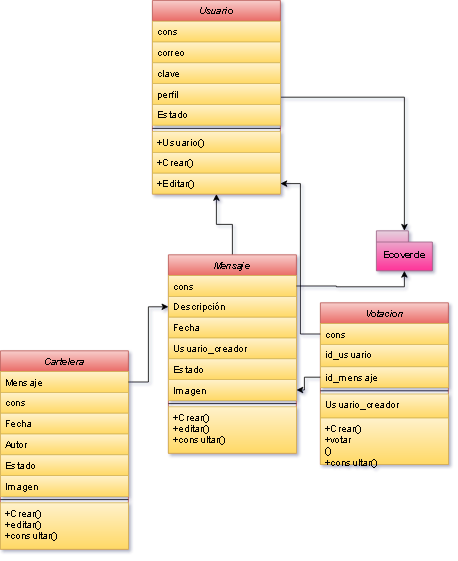

The diagram above was exported from draw.io. Its source (the exported page's mxGraphModel, read from the mxfile embedded in the PNG):
<mxGraphModel dx="866" dy="1605" grid="1" gridSize="10" guides="1" tooltips="1" connect="1" arrows="1" fold="1" page="1" pageScale="1" pageWidth="827" pageHeight="1169" math="0" shadow="0">
  <root>
    <mxCell id="WIyWlLk6GJQsqaUBKTNV-0" />
    <mxCell id="WIyWlLk6GJQsqaUBKTNV-1" parent="WIyWlLk6GJQsqaUBKTNV-0" />
    <mxCell id="1u0QbcZMb8qVCQ1I4Drl-15" value="" style="edgeStyle=orthogonalEdgeStyle;rounded=0;orthogonalLoop=1;jettySize=auto;html=1;" parent="WIyWlLk6GJQsqaUBKTNV-1" source="zkfFHV4jXpPFQw0GAbJ--0" target="1u0QbcZMb8qVCQ1I4Drl-6" edge="1">
      <mxGeometry relative="1" as="geometry" />
    </mxCell>
    <mxCell id="zkfFHV4jXpPFQw0GAbJ--0" value="Mensaje" style="swimlane;fontStyle=2;align=center;verticalAlign=top;childLayout=stackLayout;horizontal=1;startSize=26;horizontalStack=0;resizeParent=1;resizeLast=0;collapsible=1;marginBottom=0;rounded=0;shadow=0;strokeWidth=1;fillColor=#f8cecc;strokeColor=#b85450;gradientColor=#ea6b66;" parent="WIyWlLk6GJQsqaUBKTNV-1" vertex="1">
      <mxGeometry x="240" y="110" width="160" height="248" as="geometry">
        <mxRectangle x="230" y="140" width="160" height="26" as="alternateBounds" />
      </mxGeometry>
    </mxCell>
    <mxCell id="zkfFHV4jXpPFQw0GAbJ--1" value="cons" style="text;align=left;verticalAlign=top;spacingLeft=4;spacingRight=4;overflow=hidden;rotatable=0;points=[[0,0.5],[1,0.5]];portConstraint=eastwest;fillColor=#fff2cc;strokeColor=#d6b656;gradientColor=#ffd966;" parent="zkfFHV4jXpPFQw0GAbJ--0" vertex="1">
      <mxGeometry y="26" width="160" height="26" as="geometry" />
    </mxCell>
    <mxCell id="zkfFHV4jXpPFQw0GAbJ--2" value="Descripción" style="text;align=left;verticalAlign=top;spacingLeft=4;spacingRight=4;overflow=hidden;rotatable=0;points=[[0,0.5],[1,0.5]];portConstraint=eastwest;rounded=0;shadow=0;html=0;fillColor=#fff2cc;strokeColor=#d6b656;gradientColor=#ffd966;" parent="zkfFHV4jXpPFQw0GAbJ--0" vertex="1">
      <mxGeometry y="52" width="160" height="26" as="geometry" />
    </mxCell>
    <mxCell id="zkfFHV4jXpPFQw0GAbJ--3" value="Fecha" style="text;align=left;verticalAlign=top;spacingLeft=4;spacingRight=4;overflow=hidden;rotatable=0;points=[[0,0.5],[1,0.5]];portConstraint=eastwest;rounded=0;shadow=0;html=0;fillColor=#fff2cc;strokeColor=#d6b656;gradientColor=#ffd966;" parent="zkfFHV4jXpPFQw0GAbJ--0" vertex="1">
      <mxGeometry y="78" width="160" height="26" as="geometry" />
    </mxCell>
    <mxCell id="1u0QbcZMb8qVCQ1I4Drl-0" value="Usuario_creador" style="text;align=left;verticalAlign=top;spacingLeft=4;spacingRight=4;overflow=hidden;rotatable=0;points=[[0,0.5],[1,0.5]];portConstraint=eastwest;rounded=0;shadow=0;html=0;fillColor=#fff2cc;strokeColor=#d6b656;gradientColor=#ffd966;" parent="zkfFHV4jXpPFQw0GAbJ--0" vertex="1">
      <mxGeometry y="104" width="160" height="26" as="geometry" />
    </mxCell>
    <mxCell id="1u0QbcZMb8qVCQ1I4Drl-1" value="Estado" style="text;align=left;verticalAlign=top;spacingLeft=4;spacingRight=4;overflow=hidden;rotatable=0;points=[[0,0.5],[1,0.5]];portConstraint=eastwest;rounded=0;shadow=0;html=0;fillColor=#fff2cc;strokeColor=#d6b656;gradientColor=#ffd966;" parent="zkfFHV4jXpPFQw0GAbJ--0" vertex="1">
      <mxGeometry y="130" width="160" height="26" as="geometry" />
    </mxCell>
    <mxCell id="1u0QbcZMb8qVCQ1I4Drl-2" value="Imagen " style="text;align=left;verticalAlign=top;spacingLeft=4;spacingRight=4;overflow=hidden;rotatable=0;points=[[0,0.5],[1,0.5]];portConstraint=eastwest;rounded=0;shadow=0;html=0;fillColor=#fff2cc;strokeColor=#d6b656;gradientColor=#ffd966;" parent="zkfFHV4jXpPFQw0GAbJ--0" vertex="1">
      <mxGeometry y="156" width="160" height="26" as="geometry" />
    </mxCell>
    <mxCell id="zkfFHV4jXpPFQw0GAbJ--4" value="" style="line;html=1;strokeWidth=1;align=left;verticalAlign=middle;spacingTop=-1;spacingLeft=3;spacingRight=3;rotatable=0;labelPosition=right;points=[];portConstraint=eastwest;" parent="zkfFHV4jXpPFQw0GAbJ--0" vertex="1">
      <mxGeometry y="182" width="160" height="8" as="geometry" />
    </mxCell>
    <mxCell id="zkfFHV4jXpPFQw0GAbJ--5" value="+Crear()&#10;+editar() &#10;+consultar()&#10;" style="text;align=left;verticalAlign=top;spacingLeft=4;spacingRight=4;overflow=hidden;rotatable=0;points=[[0,0.5],[1,0.5]];portConstraint=eastwest;fillColor=#fff2cc;strokeColor=#d6b656;gradientColor=#ffd966;" parent="zkfFHV4jXpPFQw0GAbJ--0" vertex="1">
      <mxGeometry y="190" width="160" height="58" as="geometry" />
    </mxCell>
    <mxCell id="1u0QbcZMb8qVCQ1I4Drl-3" value="Ecoverde" style="shape=folder;fontStyle=1;spacingTop=10;tabWidth=40;tabHeight=14;tabPosition=left;html=1;fillColor=#e6d0de;strokeColor=#996185;gradientColor=#FF3399;" parent="WIyWlLk6GJQsqaUBKTNV-1" vertex="1">
      <mxGeometry x="500" y="80" width="70" height="50" as="geometry" />
    </mxCell>
    <mxCell id="1u0QbcZMb8qVCQ1I4Drl-5" style="edgeStyle=orthogonalEdgeStyle;rounded=0;orthogonalLoop=1;jettySize=auto;html=1;" parent="WIyWlLk6GJQsqaUBKTNV-1" source="zkfFHV4jXpPFQw0GAbJ--1" target="1u0QbcZMb8qVCQ1I4Drl-3" edge="1">
      <mxGeometry relative="1" as="geometry" />
    </mxCell>
    <mxCell id="-7us7q3VCGfN8TkW46SK-0" style="edgeStyle=orthogonalEdgeStyle;rounded=0;orthogonalLoop=1;jettySize=auto;html=1;" parent="WIyWlLk6GJQsqaUBKTNV-1" source="1u0QbcZMb8qVCQ1I4Drl-6" target="1u0QbcZMb8qVCQ1I4Drl-3" edge="1">
      <mxGeometry relative="1" as="geometry" />
    </mxCell>
    <mxCell id="1u0QbcZMb8qVCQ1I4Drl-6" value="Usuario" style="swimlane;fontStyle=2;align=center;verticalAlign=top;childLayout=stackLayout;horizontal=1;startSize=26;horizontalStack=0;resizeParent=1;resizeLast=0;collapsible=1;marginBottom=0;rounded=0;shadow=0;strokeWidth=1;fillColor=#f8cecc;strokeColor=#b85450;gradientColor=#ea6b66;" parent="WIyWlLk6GJQsqaUBKTNV-1" vertex="1">
      <mxGeometry x="220" y="-208" width="160" height="242" as="geometry">
        <mxRectangle x="230" y="140" width="160" height="26" as="alternateBounds" />
      </mxGeometry>
    </mxCell>
    <mxCell id="1u0QbcZMb8qVCQ1I4Drl-7" value="cons" style="text;align=left;verticalAlign=top;spacingLeft=4;spacingRight=4;overflow=hidden;rotatable=0;points=[[0,0.5],[1,0.5]];portConstraint=eastwest;fillColor=#fff2cc;strokeColor=#d6b656;gradientColor=#ffd966;" parent="1u0QbcZMb8qVCQ1I4Drl-6" vertex="1">
      <mxGeometry y="26" width="160" height="26" as="geometry" />
    </mxCell>
    <mxCell id="1u0QbcZMb8qVCQ1I4Drl-8" value="correo" style="text;align=left;verticalAlign=top;spacingLeft=4;spacingRight=4;overflow=hidden;rotatable=0;points=[[0,0.5],[1,0.5]];portConstraint=eastwest;rounded=0;shadow=0;html=0;fillColor=#fff2cc;strokeColor=#d6b656;gradientColor=#ffd966;" parent="1u0QbcZMb8qVCQ1I4Drl-6" vertex="1">
      <mxGeometry y="52" width="160" height="26" as="geometry" />
    </mxCell>
    <mxCell id="1u0QbcZMb8qVCQ1I4Drl-9" value="clave" style="text;align=left;verticalAlign=top;spacingLeft=4;spacingRight=4;overflow=hidden;rotatable=0;points=[[0,0.5],[1,0.5]];portConstraint=eastwest;rounded=0;shadow=0;html=0;fillColor=#fff2cc;strokeColor=#d6b656;gradientColor=#ffd966;" parent="1u0QbcZMb8qVCQ1I4Drl-6" vertex="1">
      <mxGeometry y="78" width="160" height="26" as="geometry" />
    </mxCell>
    <mxCell id="1u0QbcZMb8qVCQ1I4Drl-10" value="perfil" style="text;align=left;verticalAlign=top;spacingLeft=4;spacingRight=4;overflow=hidden;rotatable=0;points=[[0,0.5],[1,0.5]];portConstraint=eastwest;rounded=0;shadow=0;html=0;fillColor=#fff2cc;strokeColor=#d6b656;gradientColor=#ffd966;" parent="1u0QbcZMb8qVCQ1I4Drl-6" vertex="1">
      <mxGeometry y="104" width="160" height="26" as="geometry" />
    </mxCell>
    <mxCell id="1u0QbcZMb8qVCQ1I4Drl-11" value="Estado" style="text;align=left;verticalAlign=top;spacingLeft=4;spacingRight=4;overflow=hidden;rotatable=0;points=[[0,0.5],[1,0.5]];portConstraint=eastwest;rounded=0;shadow=0;html=0;fillColor=#fff2cc;strokeColor=#d6b656;gradientColor=#ffd966;" parent="1u0QbcZMb8qVCQ1I4Drl-6" vertex="1">
      <mxGeometry y="130" width="160" height="26" as="geometry" />
    </mxCell>
    <mxCell id="1u0QbcZMb8qVCQ1I4Drl-13" value="" style="line;html=1;strokeWidth=1;align=left;verticalAlign=middle;spacingTop=-1;spacingLeft=3;spacingRight=3;rotatable=0;labelPosition=right;points=[];portConstraint=eastwest;" parent="1u0QbcZMb8qVCQ1I4Drl-6" vertex="1">
      <mxGeometry y="156" width="160" height="8" as="geometry" />
    </mxCell>
    <mxCell id="1u0QbcZMb8qVCQ1I4Drl-14" value="+Usuario()" style="text;align=left;verticalAlign=top;spacingLeft=4;spacingRight=4;overflow=hidden;rotatable=0;points=[[0,0.5],[1,0.5]];portConstraint=eastwest;fillColor=#fff2cc;strokeColor=#d6b656;gradientColor=#ffd966;" parent="1u0QbcZMb8qVCQ1I4Drl-6" vertex="1">
      <mxGeometry y="164" width="160" height="26" as="geometry" />
    </mxCell>
    <mxCell id="1u0QbcZMb8qVCQ1I4Drl-16" value="+Crear()" style="text;align=left;verticalAlign=top;spacingLeft=4;spacingRight=4;overflow=hidden;rotatable=0;points=[[0,0.5],[1,0.5]];portConstraint=eastwest;fillColor=#fff2cc;strokeColor=#d6b656;gradientColor=#ffd966;" parent="1u0QbcZMb8qVCQ1I4Drl-6" vertex="1">
      <mxGeometry y="190" width="160" height="26" as="geometry" />
    </mxCell>
    <mxCell id="1u0QbcZMb8qVCQ1I4Drl-17" value="+Editar()" style="text;align=left;verticalAlign=top;spacingLeft=4;spacingRight=4;overflow=hidden;rotatable=0;points=[[0,0.5],[1,0.5]];portConstraint=eastwest;fillColor=#fff2cc;strokeColor=#d6b656;gradientColor=#ffd966;" parent="1u0QbcZMb8qVCQ1I4Drl-6" vertex="1">
      <mxGeometry y="216" width="160" height="26" as="geometry" />
    </mxCell>
    <mxCell id="19KZH904P_MBDva5p8cr-0" value="Votacion" style="swimlane;fontStyle=2;align=center;verticalAlign=top;childLayout=stackLayout;horizontal=1;startSize=26;horizontalStack=0;resizeParent=1;resizeLast=0;collapsible=1;marginBottom=0;rounded=0;shadow=0;strokeWidth=1;fillColor=#f8cecc;strokeColor=#b85450;gradientColor=#ea6b66;" vertex="1" parent="WIyWlLk6GJQsqaUBKTNV-1">
      <mxGeometry x="430" y="170" width="160" height="202" as="geometry">
        <mxRectangle x="230" y="140" width="160" height="26" as="alternateBounds" />
      </mxGeometry>
    </mxCell>
    <mxCell id="19KZH904P_MBDva5p8cr-1" value="cons" style="text;align=left;verticalAlign=top;spacingLeft=4;spacingRight=4;overflow=hidden;rotatable=0;points=[[0,0.5],[1,0.5]];portConstraint=eastwest;fillColor=#fff2cc;strokeColor=#d6b656;gradientColor=#ffd966;" vertex="1" parent="19KZH904P_MBDva5p8cr-0">
      <mxGeometry y="26" width="160" height="26" as="geometry" />
    </mxCell>
    <mxCell id="19KZH904P_MBDva5p8cr-2" value="id_usuario" style="text;align=left;verticalAlign=top;spacingLeft=4;spacingRight=4;overflow=hidden;rotatable=0;points=[[0,0.5],[1,0.5]];portConstraint=eastwest;rounded=0;shadow=0;html=0;fillColor=#fff2cc;strokeColor=#d6b656;gradientColor=#ffd966;" vertex="1" parent="19KZH904P_MBDva5p8cr-0">
      <mxGeometry y="52" width="160" height="28" as="geometry" />
    </mxCell>
    <mxCell id="19KZH904P_MBDva5p8cr-5" value="id_mensaje" style="text;align=left;verticalAlign=top;spacingLeft=4;spacingRight=4;overflow=hidden;rotatable=0;points=[[0,0.5],[1,0.5]];portConstraint=eastwest;rounded=0;shadow=0;html=0;fillColor=#fff2cc;strokeColor=#d6b656;gradientColor=#ffd966;" vertex="1" parent="19KZH904P_MBDva5p8cr-0">
      <mxGeometry y="80" width="160" height="26" as="geometry" />
    </mxCell>
    <mxCell id="19KZH904P_MBDva5p8cr-7" value="" style="line;html=1;strokeWidth=1;align=left;verticalAlign=middle;spacingTop=-1;spacingLeft=3;spacingRight=3;rotatable=0;labelPosition=right;points=[];portConstraint=eastwest;" vertex="1" parent="19KZH904P_MBDva5p8cr-0">
      <mxGeometry y="106" width="160" height="8" as="geometry" />
    </mxCell>
    <mxCell id="19KZH904P_MBDva5p8cr-4" value="Usuario_creador" style="text;align=left;verticalAlign=top;spacingLeft=4;spacingRight=4;overflow=hidden;rotatable=0;points=[[0,0.5],[1,0.5]];portConstraint=eastwest;rounded=0;shadow=0;html=0;fillColor=#fff2cc;strokeColor=#d6b656;gradientColor=#ffd966;" vertex="1" parent="19KZH904P_MBDva5p8cr-0">
      <mxGeometry y="114" width="160" height="30" as="geometry" />
    </mxCell>
    <mxCell id="19KZH904P_MBDva5p8cr-8" value="+Crear()&#10;+votar&#10;() &#10;+consultar()&#10;" style="text;align=left;verticalAlign=top;spacingLeft=4;spacingRight=4;overflow=hidden;rotatable=0;points=[[0,0.5],[1,0.5]];portConstraint=eastwest;fillColor=#fff2cc;strokeColor=#d6b656;gradientColor=#ffd966;" vertex="1" parent="19KZH904P_MBDva5p8cr-0">
      <mxGeometry y="144" width="160" height="58" as="geometry" />
    </mxCell>
    <mxCell id="19KZH904P_MBDva5p8cr-9" style="edgeStyle=orthogonalEdgeStyle;rounded=0;orthogonalLoop=1;jettySize=auto;html=1;" edge="1" parent="WIyWlLk6GJQsqaUBKTNV-1" source="19KZH904P_MBDva5p8cr-5" target="1u0QbcZMb8qVCQ1I4Drl-2">
      <mxGeometry relative="1" as="geometry" />
    </mxCell>
    <mxCell id="19KZH904P_MBDva5p8cr-10" style="edgeStyle=orthogonalEdgeStyle;rounded=0;orthogonalLoop=1;jettySize=auto;html=1;" edge="1" parent="WIyWlLk6GJQsqaUBKTNV-1" source="19KZH904P_MBDva5p8cr-1" target="1u0QbcZMb8qVCQ1I4Drl-17">
      <mxGeometry relative="1" as="geometry" />
    </mxCell>
    <mxCell id="19KZH904P_MBDva5p8cr-11" value="Cartelera" style="swimlane;fontStyle=2;align=center;verticalAlign=top;childLayout=stackLayout;horizontal=1;startSize=26;horizontalStack=0;resizeParent=1;resizeLast=0;collapsible=1;marginBottom=0;rounded=0;shadow=0;strokeWidth=1;fillColor=#f8cecc;strokeColor=#b85450;gradientColor=#ea6b66;" vertex="1" parent="WIyWlLk6GJQsqaUBKTNV-1">
      <mxGeometry x="30" y="230" width="160" height="248" as="geometry">
        <mxRectangle x="230" y="140" width="160" height="26" as="alternateBounds" />
      </mxGeometry>
    </mxCell>
    <mxCell id="19KZH904P_MBDva5p8cr-13" value="Mensaje" style="text;align=left;verticalAlign=top;spacingLeft=4;spacingRight=4;overflow=hidden;rotatable=0;points=[[0,0.5],[1,0.5]];portConstraint=eastwest;rounded=0;shadow=0;html=0;fillColor=#fff2cc;strokeColor=#d6b656;gradientColor=#ffd966;" vertex="1" parent="19KZH904P_MBDva5p8cr-11">
      <mxGeometry y="26" width="160" height="26" as="geometry" />
    </mxCell>
    <mxCell id="19KZH904P_MBDva5p8cr-12" value="cons" style="text;align=left;verticalAlign=top;spacingLeft=4;spacingRight=4;overflow=hidden;rotatable=0;points=[[0,0.5],[1,0.5]];portConstraint=eastwest;fillColor=#fff2cc;strokeColor=#d6b656;gradientColor=#ffd966;" vertex="1" parent="19KZH904P_MBDva5p8cr-11">
      <mxGeometry y="52" width="160" height="26" as="geometry" />
    </mxCell>
    <mxCell id="19KZH904P_MBDva5p8cr-14" value="Fecha" style="text;align=left;verticalAlign=top;spacingLeft=4;spacingRight=4;overflow=hidden;rotatable=0;points=[[0,0.5],[1,0.5]];portConstraint=eastwest;rounded=0;shadow=0;html=0;fillColor=#fff2cc;strokeColor=#d6b656;gradientColor=#ffd966;" vertex="1" parent="19KZH904P_MBDva5p8cr-11">
      <mxGeometry y="78" width="160" height="26" as="geometry" />
    </mxCell>
    <mxCell id="19KZH904P_MBDva5p8cr-15" value="Autor" style="text;align=left;verticalAlign=top;spacingLeft=4;spacingRight=4;overflow=hidden;rotatable=0;points=[[0,0.5],[1,0.5]];portConstraint=eastwest;rounded=0;shadow=0;html=0;fillColor=#fff2cc;strokeColor=#d6b656;gradientColor=#ffd966;" vertex="1" parent="19KZH904P_MBDva5p8cr-11">
      <mxGeometry y="104" width="160" height="26" as="geometry" />
    </mxCell>
    <mxCell id="19KZH904P_MBDva5p8cr-16" value="Estado" style="text;align=left;verticalAlign=top;spacingLeft=4;spacingRight=4;overflow=hidden;rotatable=0;points=[[0,0.5],[1,0.5]];portConstraint=eastwest;rounded=0;shadow=0;html=0;fillColor=#fff2cc;strokeColor=#d6b656;gradientColor=#ffd966;" vertex="1" parent="19KZH904P_MBDva5p8cr-11">
      <mxGeometry y="130" width="160" height="26" as="geometry" />
    </mxCell>
    <mxCell id="19KZH904P_MBDva5p8cr-17" value="Imagen " style="text;align=left;verticalAlign=top;spacingLeft=4;spacingRight=4;overflow=hidden;rotatable=0;points=[[0,0.5],[1,0.5]];portConstraint=eastwest;rounded=0;shadow=0;html=0;fillColor=#fff2cc;strokeColor=#d6b656;gradientColor=#ffd966;" vertex="1" parent="19KZH904P_MBDva5p8cr-11">
      <mxGeometry y="156" width="160" height="26" as="geometry" />
    </mxCell>
    <mxCell id="19KZH904P_MBDva5p8cr-18" value="" style="line;html=1;strokeWidth=1;align=left;verticalAlign=middle;spacingTop=-1;spacingLeft=3;spacingRight=3;rotatable=0;labelPosition=right;points=[];portConstraint=eastwest;" vertex="1" parent="19KZH904P_MBDva5p8cr-11">
      <mxGeometry y="182" width="160" height="8" as="geometry" />
    </mxCell>
    <mxCell id="19KZH904P_MBDva5p8cr-19" value="+Crear()&#10;+editar() &#10;+consultar()&#10;" style="text;align=left;verticalAlign=top;spacingLeft=4;spacingRight=4;overflow=hidden;rotatable=0;points=[[0,0.5],[1,0.5]];portConstraint=eastwest;fillColor=#fff2cc;strokeColor=#d6b656;gradientColor=#ffd966;" vertex="1" parent="19KZH904P_MBDva5p8cr-11">
      <mxGeometry y="190" width="160" height="58" as="geometry" />
    </mxCell>
    <mxCell id="19KZH904P_MBDva5p8cr-20" style="edgeStyle=orthogonalEdgeStyle;rounded=0;orthogonalLoop=1;jettySize=auto;html=1;entryX=0;entryY=0.5;entryDx=0;entryDy=0;" edge="1" parent="WIyWlLk6GJQsqaUBKTNV-1" source="19KZH904P_MBDva5p8cr-13" target="zkfFHV4jXpPFQw0GAbJ--2">
      <mxGeometry relative="1" as="geometry" />
    </mxCell>
  </root>
</mxGraphModel>